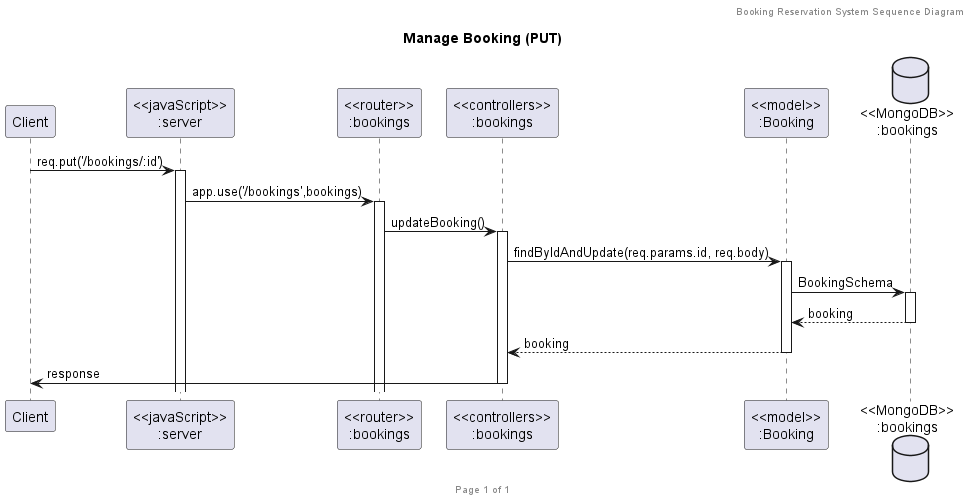

The diagram above was rendered by PlantUML. Its source (embedded in the PNG):
@startuml Manage Booking (PUT)

header Booking Reservation System Sequence Diagram
footer Page %page% of %lastpage%
title "Manage Booking (PUT)"

participant "Client" as client
participant "<<javaScript>>\n:server" as server
participant "<<router>>\n:bookings" as routerBookings
participant "<<controllers>>\n:bookings" as controllersBookings
participant "<<model>>\n:Booking" as modelBooking
database "<<MongoDB>>\n:bookings" as BookingsDatabase

client->server ++:req.put('/bookings/:id')
server->routerBookings ++:app.use('/bookings',bookings)
routerBookings -> controllersBookings ++:updateBooking()
controllersBookings->modelBooking ++:findByIdAndUpdate(req.params.id, req.body)
modelBooking ->BookingsDatabase ++: BookingSchema
BookingsDatabase --> modelBooking --: booking
controllersBookings <-- modelBooking --:booking
controllersBookings->client --:response

@enduml